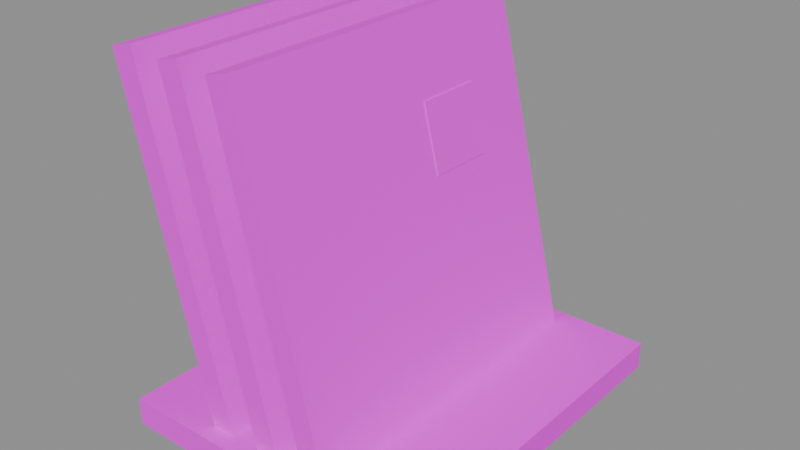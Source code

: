 # Source: item_glass.blend  (saved by Blender 5.3.31; exported with 4.5.12 LTS)
import bpy
from mathutils import Matrix  # noqa: F401  (used for matrix-valued properties, if any)

bpy.ops.wm.read_factory_settings(use_empty=True)
scene = bpy.context.scene
scene.name = 'Scene'

# ---- images (referenced by path relative to the original .blend; pixels are not part of the script)
import os
ASSET_DIR = os.environ.get("B2B_ASSET_DIR", "")  # directory of the original .blend (textures are referenced by path, not embedded)
HERE = os.path.dirname(os.path.abspath(__file__))  # packed textures are extracted next to this script under _unpacked/

def load_image(name, relpath, width, height, colorspace="sRGB"):
    """Load a texture the original file referenced (path relative to the .blend, or extracted next to this script)."""
    p = next((c for c in (os.path.join(HERE, relpath), os.path.join(ASSET_DIR, relpath)) if relpath and os.path.exists(c)), "")
    if p:
        img = bpy.data.images.load(p, check_existing=True)
        img.name = name
    else:  # same state as the original file: an image datablock whose file is absent (Cycles renders it pink)
        img = bpy.data.images.new(name, width, height)
        img.source = "FILE"
        img.filepath = "//" + (relpath or name)
    img.colorspace_settings.name = colorspace
    return img
img_village_palette_png = load_image('village_palette.png', 'village_palette.png', 1024, 1024, 'sRGB')

# ---- materials (node trees are filled in below, after node groups)
mat_villagepalette = bpy.data.materials.new('VillagePalette')

# ---- material node trees
mat_villagepalette.use_nodes = True; mat_villagepalette.node_tree.nodes.clear()
_N = mat_villagepalette.node_tree.nodes; _L = mat_villagepalette.node_tree.links
n0 = _N.new('ShaderNodeBsdfPrincipled'); n0.name = 'Principled BSDF'; n0.location = (-200, 100)
n0.inputs[2].default_value = 0.9
n0.inputs[10].default_value = 0.005
n1 = _N.new('ShaderNodeOutputMaterial'); n1.name = 'Material Output'; n1.location = (200, 100)
n2 = _N.new('ShaderNodeTexImage'); n2.name = 'Image Texture'; n2.location = (-320, 300)
n2.image = img_village_palette_png
_L.new(n0.outputs[0], n1.inputs[0])
_L.new(n2.outputs[0], n0.inputs[0])
n1.is_active_output = True

# ---- meshes
me_item_glass = bpy.data.meshes.new('item_glass')
me_item_glass.from_pydata([(-0.194, -0.5, 0.03153), (-0.126, -0.5, 0.04847), (-0.126, 0.5, 0.04847), (-0.194, 0.5, 0.03153), (-0.448, -0.5, 1.05), (-0.3801, -0.5, 1.067), (-0.3801, 0.5, 1.067), (-0.448, 0.5, 1.05), (-0.3464, 0.1, 0.6325), (-0.2736, 0.1, 0.6507), (-0.2736, 0.3, 0.6507), (-0.3464, 0.3, 0.6325), (-0.3948, 0.1, 0.8266), (-0.322, 0.1, 0.8447), (-0.322, 0.3, 0.8447), (-0.3948, 0.3, 0.8266), (-0.03396, -0.5, 0.03153), (0.03396, -0.5, 0.04847), (0.03396, 0.5, 0.04847), (-0.03396, 0.5, 0.03153), (-0.288, -0.5, 1.05), (-0.2201, -0.5, 1.067), (-0.2201, 0.5, 1.067), (-0.288, 0.5, 1.05), (-0.1864, 0.1, 0.6325), (-0.1136, 0.1, 0.6507), (-0.1136, 0.3, 0.6507), (-0.1864, 0.3, 0.6325), (-0.2348, 0.1, 0.8266), (-0.162, 0.1, 0.8447), (-0.162, 0.3, 0.8447), (-0.2348, 0.3, 0.8266), (0.126, -0.5, 0.03153), (0.194, -0.5, 0.04847), (0.194, 0.5, 0.04847), (0.126, 0.5, 0.03153), (-0.128, -0.5, 1.05), (-0.06006, -0.5, 1.067), (-0.06006, 0.5, 1.067), (-0.128, 0.5, 1.05), (-0.02638, 0.1, 0.6325), (0.04639, 0.1, 0.6507), (0.04639, 0.3, 0.6507), (-0.02638, 0.3, 0.6325), (-0.07476, 0.1, 0.8266), (-0.00199, 0.1, 0.8447), (-0.00199, 0.3, 0.8447), (-0.07476, 0.3, 0.8266), (-0.45, -0.55, 0.0), (0.45, -0.55, 0.0), (0.45, 0.55, 0.0), (-0.45, 0.55, 0.0), (-0.45, -0.55, 0.08), (0.45, -0.55, 0.08), (0.45, 0.55, 0.08), (-0.45, 0.55, 0.08)], [], [(0, 3, 2, 1), (4, 5, 6, 7), (0, 1, 5, 4), (1, 2, 6, 5), (2, 3, 7, 6), (3, 0, 4, 7), (8, 11, 10, 9), (12, 13, 14, 15), (8, 9, 13, 12), (9, 10, 14, 13), (10, 11, 15, 14), (11, 8, 12, 15), (16, 19, 18, 17), (20, 21, 22, 23), (16, 17, 21, 20), (17, 18, 22, 21), (18, 19, 23, 22), (19, 16, 20, 23), (24, 27, 26, 25), (28, 29, 30, 31), (24, 25, 29, 28), (25, 26, 30, 29), (26, 27, 31, 30), (27, 24, 28, 31), (32, 35, 34, 33), (36, 37, 38, 39), (32, 33, 37, 36), (33, 34, 38, 37), (34, 35, 39, 38), (35, 32, 36, 39), (40, 43, 42, 41), (44, 45, 46, 47), (40, 41, 45, 44), (41, 42, 46, 45), (42, 43, 47, 46), (43, 40, 44, 47), (48, 51, 50, 49), (52, 53, 54, 55), (48, 49, 53, 52), (49, 50, 54, 53), (50, 51, 55, 54), (51, 48, 52, 55)])
_uv = me_item_glass.uv_layers.new(name='UVMap')
_uv.uv.foreach_set('vector', [0.5078, 0.45, 0.5078, 0.45, 0.5078, 0.459, 0.5078, 0.459, 0.5078, 0.97, 0.5078, 0.97, 0.5078, 0.97, 0.5078, 0.97, 0.5078, 0.45, 0.5078, 0.459, 0.5078, 0.97, 0.5078, 0.97, 0.5078, 0.459, 0.5078, 0.459, 0.5078, 0.97, 0.5078, 0.97, 0.5078, 0.459, 0.5078, 0.45, 0.5078, 0.97, 0.5078, 0.97, 0.5078, 0.45, 0.5078, 0.45, 0.5078, 0.97, 0.5078, 0.97, 0.4766, 0.6, 0.4766, 0.6, 0.4766, 0.6342, 0.4766, 0.6342, 0.4766, 0.9658, 0.4766, 0.97, 0.4766, 0.97, 0.4766, 0.9658, 0.4766, 0.6, 0.4766, 0.6342, 0.4766, 0.97, 0.4766, 0.9658, 0.4766, 0.6342, 0.4766, 0.6342, 0.4766, 0.97, 0.4766, 0.97, 0.4766, 0.6342, 0.4766, 0.6, 0.4766, 0.9658, 0.4766, 0.97, 0.4766, 0.6, 0.4766, 0.6, 0.4766, 0.9658, 0.4766, 0.9658, 0.5078, 0.45, 0.5078, 0.45, 0.5078, 0.459, 0.5078, 0.459, 0.5078, 0.97, 0.5078, 0.97, 0.5078, 0.97, 0.5078, 0.97, 0.5078, 0.45, 0.5078, 0.459, 0.5078, 0.97, 0.5078, 0.97, 0.5078, 0.459, 0.5078, 0.459, 0.5078, 0.97, 0.5078, 0.97, 0.5078, 0.459, 0.5078, 0.45, 0.5078, 0.97, 0.5078, 0.97, 0.5078, 0.45, 0.5078, 0.45, 0.5078, 0.97, 0.5078, 0.97, 0.4766, 0.6, 0.4766, 0.6, 0.4766, 0.6342, 0.4766, 0.6342, 0.4766, 0.9658, 0.4766, 0.97, 0.4766, 0.97, 0.4766, 0.9658, 0.4766, 0.6, 0.4766, 0.6342, 0.4766, 0.97, 0.4766, 0.9658, 0.4766, 0.6342, 0.4766, 0.6342, 0.4766, 0.97, 0.4766, 0.97, 0.4766, 0.6342, 0.4766, 0.6, 0.4766, 0.9658, 0.4766, 0.97, 0.4766, 0.6, 0.4766, 0.6, 0.4766, 0.9658, 0.4766, 0.9658, 0.5078, 0.45, 0.5078, 0.45, 0.5078, 0.459, 0.5078, 0.459, 0.5078, 0.97, 0.5078, 0.97, 0.5078, 0.97, 0.5078, 0.97, 0.5078, 0.45, 0.5078, 0.459, 0.5078, 0.97, 0.5078, 0.97, 0.5078, 0.459, 0.5078, 0.459, 0.5078, 0.97, 0.5078, 0.97, 0.5078, 0.459, 0.5078, 0.45, 0.5078, 0.97, 0.5078, 0.97, 0.5078, 0.45, 0.5078, 0.45, 0.5078, 0.97, 0.5078, 0.97, 0.4766, 0.6, 0.4766, 0.6, 0.4766, 0.6342, 0.4766, 0.6342, 0.4766, 0.9658, 0.4766, 0.97, 0.4766, 0.97, 0.4766, 0.9658, 0.4766, 0.6, 0.4766, 0.6342, 0.4766, 0.97, 0.4766, 0.9658, 0.4766, 0.6342, 0.4766, 0.6342, 0.4766, 0.97, 0.4766, 0.97, 0.4766, 0.6342, 0.4766, 0.6, 0.4766, 0.9658, 0.4766, 0.97, 0.4766, 0.6, 0.4766, 0.6, 0.4766, 0.9658, 0.4766, 0.9658, 0.1328, 0.42, 0.1328, 0.42, 0.1328, 0.42, 0.1328, 0.42, 0.1328, 0.6, 0.1328, 0.6, 0.1328, 0.6, 0.1328, 0.6, 0.1328, 0.42, 0.1328, 0.42, 0.1328, 0.6, 0.1328, 0.6, 0.1328, 0.42, 0.1328, 0.42, 0.1328, 0.6, 0.1328, 0.6, 0.1328, 0.42, 0.1328, 0.42, 0.1328, 0.6, 0.1328, 0.6, 0.1328, 0.42, 0.1328, 0.42, 0.1328, 0.6, 0.1328, 0.6])
me_item_glass.materials.append(mat_villagepalette)
me_item_glass.update()

# ---- objects
ob_item_glass = bpy.data.objects.new('item_glass', me_item_glass)

# ---- transforms, parenting, visibility, modifiers, constraints
ob_item_glass.location = (0.0, 0.0, 0.0)

# ---- collection membership
scene.collection.objects.link(ob_item_glass)

# ---- scene / render settings (as saved in the file)
scene.frame_start = 1; scene.frame_end = 250; scene.frame_set(1)
scene.render.engine = 'BLENDER_EEVEE_NEXT'
scene.render.bake_bias = 0.0
scene.render.bake_samples = 0
scene.render.compositor_device = 'GPU'
scene.eevee.use_volume_custom_range = False
scene.eevee.fast_gi_thickness_near = 0.1
scene.eevee.fast_gi_thickness_far = 0.0
scene.eevee.ray_tracing_options.screen_trace_thickness = 0.1
bpy.context.view_layer.update()

# ---- added for rendering (the .blend has no active camera and no usable light): camera, sun + grey world if the file has none
cam_auto = bpy.data.cameras.new('AutoCamera')
cam_auto.lens = 50.0
cam_auto.sensor_width = 36.0
cam_auto.clip_end = 1000.0
ob_auto_camera = bpy.data.objects.new('AutoCamera', cam_auto)
scene.collection.objects.link(ob_auto_camera)
ob_auto_camera.location = (1.64448, -1.97337, 1.84922)
ob_auto_camera.rotation_euler = (1.09748, -7.21219e-08, 0.694738)
scene.camera = ob_auto_camera
light_auto_sun = bpy.data.lights.new('AutoSun', 'SUN')
light_auto_sun.energy = 3.0
light_auto_sun.angle = 0.0523599
ob_auto_sun = bpy.data.objects.new('AutoSun', light_auto_sun)
scene.collection.objects.link(ob_auto_sun)
ob_auto_sun.rotation_euler = (0.872665, 0.174533, 0.523599)
if scene.world is None:
    world_auto = bpy.data.worlds.new('AutoWorld')
    world_auto.color = (0.3, 0.3, 0.3)
    scene.world = world_auto
bpy.context.view_layer.update()
